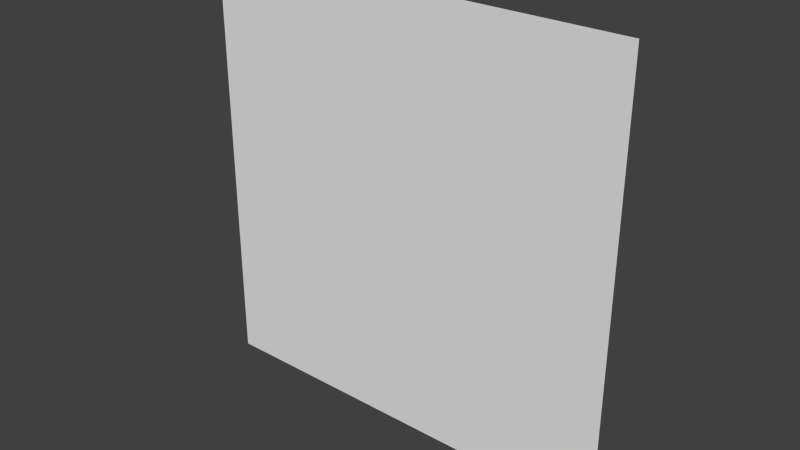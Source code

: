 # Source: painting32x32_5f.blend  (saved by Blender 2.76.0; exported with 4.5.12 LTS)
import bpy
from mathutils import Matrix  # noqa: F401  (used for matrix-valued properties, if any)

bpy.ops.wm.read_factory_settings(use_empty=True)
scene = bpy.context.scene
scene.name = 'Scene'

# ---- collections
col_collection_1 = bpy.data.collections.new('Collection 1'); scene.collection.children.link(col_collection_1)

# ---- world
world_world = bpy.data.worlds.new('World'); scene.world = world_world
world_world.color = (0.05088, 0.05088, 0.05088)
world_world.use_sun_shadow = False
world_world.sun_shadow_jitter_overblur = 0.0
world_world.cycles.sampling_method = 'MANUAL'
world_world.cycles.sample_map_resolution = 256

# ---- meshes
me_plane = bpy.data.meshes.new('Plane')
me_plane.from_pydata([(-1.0, -1.0, 0.0), (1.0, -1.0, 0.0), (-1.0, 1.0, 0.0), (1.0, 1.0, 0.0)], [], [(0, 1, 3, 2)])
_uv = me_plane.uv_layers.new(name='UVMap')
_uv.uv.foreach_set('vector', [0.5, 0.375, 0.625, 0.375, 0.625, 0.5, 0.5, 0.5])
me_plane.use_remesh_preserve_volume = False
me_plane.use_remesh_preserve_attributes = False
me_plane.use_mirror_vertex_groups = False
me_plane.update()

# ---- objects
ob_plane = bpy.data.objects.new('Plane', me_plane)

# ---- transforms, parenting, visibility, modifiers, constraints
ob_plane.location = (-0.5, -0.49, 0.5)
ob_plane.rotation_euler = (1.571, 2.22e-16, 2.22e-16)
ob_plane.scale = (1.0, 1.0, 0.3125)
ob_plane.lineart.crease_threshold = 0.0

# ---- collection membership
col_collection_1.objects.link(ob_plane)

# ---- scene / render settings (as saved in the file)
scene.frame_start = 1; scene.frame_end = 250; scene.frame_set(0)
scene.render.engine = 'BLENDER_EEVEE_NEXT'
scene.render.resolution_percentage = 50
scene.render.dither_intensity = 0.0
scene.render.film_transparent = True
scene.cycles.use_denoising = False
scene.cycles.samples = 10
scene.cycles.sampling_pattern = 'TABULATED_SOBOL'
scene.cycles.light_sampling_threshold = 0.0
scene.cycles.use_adaptive_sampling = False
scene.cycles.use_light_tree = False
scene.cycles.blur_glossy = 0.0
scene.cycles.pixel_filter_type = 'GAUSSIAN'
scene.cycles.sample_clamp_indirect = 0.0
scene.view_settings.view_transform = 'Standard'
bpy.context.view_layer.update()

# ---- added for rendering (the .blend has no active camera and no usable light): camera, sun
cam_auto = bpy.data.cameras.new('AutoCamera')
cam_auto.lens = 50.0
cam_auto.sensor_width = 36.0
cam_auto.clip_end = 1000.0
ob_auto_camera = bpy.data.objects.new('AutoCamera', cam_auto)
scene.collection.objects.link(ob_auto_camera)
ob_auto_camera.location = (2.11694, -3.63033, 2.59356)
ob_auto_camera.rotation_euler = (1.09748, -7.21219e-08, 0.694738)
scene.camera = ob_auto_camera
light_auto_sun = bpy.data.lights.new('AutoSun', 'SUN')
light_auto_sun.energy = 3.0
light_auto_sun.angle = 0.0523599
ob_auto_sun = bpy.data.objects.new('AutoSun', light_auto_sun)
scene.collection.objects.link(ob_auto_sun)
ob_auto_sun.rotation_euler = (0.872665, 0.174533, 0.523599)
bpy.context.view_layer.update()
